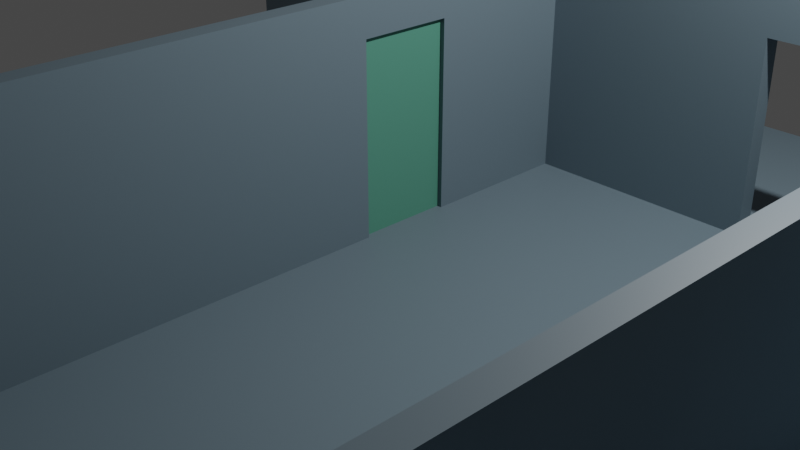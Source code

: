 # Source: zone01.blend  (saved by Blender 2.81.16; exported with 4.5.12 LTS)
import bpy
from mathutils import Matrix  # noqa: F401  (used for matrix-valued properties, if any)

bpy.ops.wm.read_factory_settings(use_empty=True)
scene = bpy.context.scene
scene.name = 'Scene'

# ---- collections
col_collection = bpy.data.collections.new('Collection'); scene.collection.children.link(col_collection)

# ---- materials (node trees are filled in below, after node groups)
mat_zone_mat = bpy.data.materials.new('zone_mat')
mat_zone_mat.use_transparent_shadow = False
mat_door_mat = bpy.data.materials.new('door_mat')
mat_door_mat.use_transparent_shadow = False
mat_material = bpy.data.materials.new('Material')
mat_material.alpha_threshold = 0.0
mat_material.use_transparent_shadow = False
mat_material.line_color = (0.0, 0.0, 0.0, 1.0)

# ---- material node trees
mat_zone_mat.use_nodes = True; mat_zone_mat.node_tree.nodes.clear()
_N = mat_zone_mat.node_tree.nodes; _L = mat_zone_mat.node_tree.links
n0 = _N.new('ShaderNodeOutputMaterial'); n0.name = 'Material Output'; n0.location = (300, 300)
n1 = _N.new('ShaderNodeBsdfPrincipled'); n1.name = 'Principled BSDF'; n1.location = (10, 300)
n1.distribution = 'GGX'
n1.subsurface_method = 'BURLEY'
n1.inputs[0].default_value = (0.1385, 0.1954, 0.233, 1.0)
n1.inputs[3].default_value = 1.45
n1.inputs[27].default_value = (0.0, 0.0, 0.0, 1.0)
n1.inputs[28].default_value = 1.0
_L.new(n1.outputs[0], n0.inputs[0])
n0.is_active_output = True
mat_door_mat.use_nodes = True; mat_door_mat.node_tree.nodes.clear()
_N = mat_door_mat.node_tree.nodes; _L = mat_door_mat.node_tree.links
n0 = _N.new('ShaderNodeOutputMaterial'); n0.name = 'Material Output'; n0.location = (300, 300)
n1 = _N.new('ShaderNodeBsdfPrincipled'); n1.name = 'Principled BSDF'; n1.location = (10, 300)
n1.distribution = 'GGX'
n1.subsurface_method = 'BURLEY'
n1.inputs[0].default_value = (0.09275, 0.3032, 0.2166, 1.0)
n1.inputs[3].default_value = 1.45
n1.inputs[27].default_value = (0.0, 0.0, 0.0, 1.0)
n1.inputs[28].default_value = 1.0
_L.new(n1.outputs[0], n0.inputs[0])
n0.is_active_output = True
mat_material.use_nodes = True; mat_material.node_tree.nodes.clear()
_N = mat_material.node_tree.nodes; _L = mat_material.node_tree.links
n0 = _N.new('ShaderNodeOutputMaterial'); n0.name = 'Material Output'; n0.location = (300, 300)
n1 = _N.new('ShaderNodeBsdfPrincipled'); n1.name = 'Principled BSDF'; n1.location = (10, 300)
n1.distribution = 'GGX'
n1.subsurface_method = 'BURLEY'
n1.inputs[2].default_value = 0.4
n1.inputs[3].default_value = 1.45
n1.inputs[27].default_value = (0.0, 0.0, 0.0, 1.0)
n1.inputs[28].default_value = 1.0
_L.new(n1.outputs[0], n0.inputs[0])
n0.is_active_output = True

# ---- world
world_world = bpy.data.worlds.new('World'); scene.world = world_world
world_world.use_nodes = True; world_world.node_tree.nodes.clear()
_N = world_world.node_tree.nodes; _L = world_world.node_tree.links
n0 = _N.new('ShaderNodeOutputWorld'); n0.name = 'World Output'; n0.location = (300, 300)
n1 = _N.new('ShaderNodeBackground'); n1.name = 'Background'; n1.location = (10, 300)
n1.inputs[0].default_value = (0.05088, 0.05088, 0.05088, 1.0)
_L.new(n1.outputs[0], n0.inputs[0])
n0.is_active_output = True
world_world.color = (0.05088, 0.05088, 0.05088)
world_world.use_sun_shadow = False
world_world.sun_shadow_jitter_overblur = 0.0

# ---- cameras
cam_camera = bpy.data.cameras.new('Camera')
cam_camera.clip_end = 100.0
cam_camera.ortho_scale = 7.314

# ---- lights
light_light = bpy.data.lights.new('Light', 'POINT')
light_light.transmission_factor = 0.0
light_light.energy = 1000.0
light_light.shadow_soft_size = 0.1
light_light.shadow_maximum_resolution = 0.006
light_light.use_absolute_resolution = True

# ---- meshes
me_plane = bpy.data.meshes.new('Plane')
me_plane.from_pydata([(-5.0, -5.0, 0.0), (5.0, -5.0, 0.0), (-5.0, 5.0, 0.0), (5.0, 5.0, 0.0), (-0.1, -5.0, 0.0), (-0.1, 5.0, 0.0), (0.1, -5.0, 0.0), (0.1, 5.0, 0.0), (0.1, 5.0, 2.4), (-0.1, 5.0, 2.4), (-0.1, -5.0, 2.4), (0.1, -5.0, 2.4), (-5.0, 0.5, 0.0), (5.0, 0.5, 0.0), (-0.1, 0.5, 0.0), (0.1, 0.5, 0.0), (-0.1, 0.5, 2.4), (0.1, 0.5, 2.4), (-5.0, -0.5, 0.0), (5.0, -0.5, 0.0), (-0.1, -0.5, 0.0), (0.1, -0.5, 0.0), (-0.1, -0.5, 2.4), (0.1, -0.5, 2.4), (0.1, 5.0, 2.0), (0.1, -5.0, 2.0), (-0.1, -5.0, 2.0), (-0.1, 5.0, 2.0), (-0.1, 0.5, 2.0), (0.1, 0.5, 2.0), (0.1, -0.5, 2.0), (-0.1, -0.5, 2.0), (5.0, 2.165, 0.0), (-0.1, 2.165, 0.0), (0.1, 2.165, 0.0), (0.1, 2.165, 2.4), (-5.0, 2.165, 0.0), (0.1, 2.165, 2.0), (5.0, 2.365, 0.0), (-0.1, 2.365, 0.0), (0.1, 2.365, 0.0), (-5.0, 2.365, 0.0), (-5.0, 2.365, 2.4), (-5.0, 2.165, 2.4), (-0.1, 2.165, 2.4), (-0.1, 2.365, 2.4), (-3.695, 5.0, 0.0), (-3.695, -5.0, 0.0), (-3.695, 0.5, 0.0), (-3.695, -0.5, 0.0), (-3.695, 2.165, 0.0), (-3.695, 2.365, 0.0), (-3.695, 2.165, 2.4), (-3.695, 2.365, 2.4), (-2.695, -5.0, 0.0), (-2.695, 5.0, 0.0), (-2.695, 0.5, 0.0), (-2.695, -0.5, 0.0), (-2.695, 2.165, 0.0), (-2.695, 2.365, 0.0), (-2.695, 2.165, 2.4), (-2.695, 2.365, 2.4), (-5.0, 2.165, 2.0), (-5.0, 2.365, 2.0), (-0.1, 2.365, 2.0), (-0.1, 2.165, 2.0), (-3.695, 2.165, 2.0), (-3.695, 2.365, 2.0), (-2.695, 2.365, 2.0), (-2.695, 2.165, 2.0), (0.1, 2.365, 2.4), (2.55, -5.0, 0.0), (2.55, 5.0, 0.0), (2.55, 0.5, 0.0), (2.55, -0.5, 0.0), (2.55, 2.165, 0.0), (2.55, 2.365, 0.0), (2.55, 2.165, 2.4), (2.55, 2.365, 2.4), (3.55, -5.0, 0.0), (3.55, 5.0, 0.0), (3.55, 0.5, 0.0), (3.55, -0.5, 0.0), (3.55, 2.165, 0.0), (3.55, 2.365, 0.0), (3.55, 2.165, 2.4), (3.55, 2.365, 2.4), (5.0, 2.165, 2.0), (0.1, 2.365, 2.0), (5.0, 2.365, 2.0), (2.55, 2.365, 2.0), (2.55, 2.165, 2.0), (3.55, 2.365, 2.0), (3.55, 2.165, 2.0), (4.8, -5.0, 0.0), (4.8, 5.0, 0.0), (4.8, 0.5, 0.0), (4.8, -0.5, 0.0), (4.8, 2.165, 0.0), (4.8, 2.365, 0.0), (4.8, 2.165, 2.4), (4.8, 2.365, 2.4), (4.8, 2.365, 2.0), (4.8, 2.165, 2.0), (4.8, -5.0, 2.4), (5.0, -5.0, 2.4), (5.0, -0.5, 2.4), (5.0, 0.5, 2.4), (5.0, 2.165, 2.4), (4.8, 0.5, 2.4), (4.8, -0.5, 2.4), (6.2, 5.0, 0.0), (6.2, 0.5, 0.0), (6.2, -0.5, 0.0), (6.2, 2.165, 0.0), (6.2, 2.365, 0.0), (6.4, 5.0, 0.0), (6.4, 0.5, 0.0), (6.4, 2.165, 0.0), (6.4, 2.365, 0.0), (5.0, 2.365, 2.4), (4.8, 5.0, 2.4), (6.2, 2.365, 2.4), (6.2, -0.5, 2.4), (6.2, 0.5, 2.4), (6.2, 2.165, 2.4), (6.4, 2.365, 2.4), (6.4, 5.0, 2.4), (6.4, -0.5, 2.4), (6.4, 0.5, 2.4), (6.4, -5.0, 2.4), (6.4, 2.165, 2.4), (5.0, -4.8, 0.0), (5.0, -4.8, 2.4), (6.2, -4.8, 0.0), (6.2, -5.0, 0.0), (6.2, -5.0, 2.4), (6.2, -4.8, 2.4), (4.8, -0.5, 2.0), (4.8, 0.5, 2.0), (5.0, -0.5, 2.0), (5.0, 0.5, 2.0), (6.4, -5.0, 0.0), (6.4, -0.5, 0.0), (13.4, 5.0, 0.0), (13.4, 5.0, 2.4), (13.4, 4.8, 2.4), (6.2, -2.65, 0.0), (6.2, -2.65, 2.4), (6.2, -3.65, 2.4), (6.2, -3.65, 0.0), (6.4, -2.65, 2.4), (6.4, -2.65, 0.0), (6.4, -3.65, 2.4), (6.4, -3.65, 0.0), (6.4, -2.65, 2.0), (6.4, -3.65, 2.0), (6.2, -2.65, 2.0), (6.2, -3.65, 2.0), (6.4, -4.8, 0.0), (6.2, 5.0, 2.4), (5.0, 5.0, 2.4), (6.2, 4.8, 2.4), (6.2, 4.8, 0.0), (5.0, 4.8, 2.4), (5.0, 4.8, 0.0), (6.4, -4.8, 2.4), (13.4, -4.8, 2.4), (13.4, -5.0, 2.4), (13.4, -5.0, 0.0), (6.4, 4.8, 0.0), (6.4, 4.8, 2.4), (13.4, 4.8, 0.0), (13.4, -4.8, 0.0), (13.6, 4.8, 0.0), (13.6, 5.0, 0.0), (13.6, 5.0, 2.4), (13.6, -5.0, 2.4), (13.6, -5.0, 0.0), (13.6, -4.8, 2.4), (13.6, -4.8, 0.0), (13.6, 4.8, 2.4)], [], [(38, 3, 161, 120), (59, 39, 5, 55), (88, 24, 8, 70), (45, 70, 8, 9), (26, 25, 11, 10), (24, 27, 9, 8), (31, 26, 10, 22), (65, 28, 16, 44), (22, 23, 17, 16), (30, 29, 17, 23), (57, 20, 14, 56), (97, 138, 140, 19), (13, 32, 108, 107, 141), (54, 4, 20, 57), (25, 30, 23, 11), (10, 11, 23, 22), (28, 31, 22, 16), (6, 21, 30, 25), (33, 14, 28, 65), (20, 4, 26, 31), (7, 5, 27, 24), (4, 6, 25, 26), (40, 7, 24, 88), (14, 20, 21, 15), (31, 28, 29, 30), (30, 21, 20, 31), (28, 14, 15, 29), (15, 34, 37, 29), (16, 17, 35, 44), (29, 37, 35, 17), (56, 14, 33, 58), (97, 94, 104, 110, 138), (27, 64, 45, 9), (5, 39, 64, 27), (34, 40, 88, 37), (44, 35, 70, 45), (37, 88, 70, 35), (63, 62, 43, 42), (103, 87, 108, 100), (60, 44, 45, 61), (65, 64, 45, 44), (67, 63, 42, 53), (69, 65, 44, 60), (62, 66, 52, 43), (68, 67, 53, 61), (43, 52, 53, 42), (12, 48, 50, 36), (0, 47, 49, 18), (18, 49, 48, 12), (41, 51, 46, 2), (64, 68, 61, 45), (66, 69, 60, 52), (52, 60, 61, 53), (48, 56, 58, 50), (47, 54, 57, 49), (49, 57, 56, 48), (51, 59, 55, 46), (39, 59, 68, 64), (36, 50, 66, 62), (58, 33, 65, 69), (51, 41, 63, 67), (33, 39, 64, 65), (41, 36, 62, 63), (50, 58, 59, 51), (68, 59, 58, 69), (69, 66, 67, 68), (66, 50, 51, 67), (100, 108, 120, 101), (87, 89, 120, 108), (90, 88, 70, 78), (92, 90, 78, 86), (35, 77, 78, 70), (37, 91, 77, 35), (15, 73, 75, 34), (6, 71, 74, 21), (21, 74, 73, 15), (40, 76, 72, 7), (102, 92, 86, 101), (77, 85, 86, 78), (91, 93, 85, 77), (73, 81, 83, 75), (71, 79, 82, 74), (74, 82, 81, 73), (76, 84, 80, 72), (99, 84, 92, 102), (34, 75, 91, 37), (76, 40, 88, 90), (32, 38, 89, 87), (98, 32, 87, 103), (93, 91, 90, 92), (92, 84, 83, 93), (90, 91, 75, 76), (75, 83, 84, 76), (83, 98, 103, 93), (38, 99, 102, 89), (89, 102, 101, 120), (85, 100, 101, 86), (93, 103, 100, 85), (81, 96, 98, 83), (79, 94, 97, 82), (82, 97, 96, 81), (84, 99, 95, 80), (110, 106, 107, 109), (104, 105, 133, 106, 110), (109, 107, 108, 100), (98, 96, 139, 109, 100), (32, 98, 100, 108), (94, 1, 105, 104), (139, 141, 140, 138), (133, 105, 136, 137), (3, 38, 115, 111), (38, 32, 114, 115), (32, 13, 112, 114), (13, 19, 113, 112), (19, 132, 1, 135, 134, 150, 147, 113), (119, 170, 171, 126), (115, 114, 125, 122), (116, 111, 160, 127), (117, 118, 131, 129), (101, 120, 161, 121), (99, 38, 120, 101), (3, 95, 121, 161), (95, 99, 101, 121), (125, 124, 129, 131), (124, 123, 128, 129), (122, 125, 131, 126), (123, 148, 149, 137, 136, 130, 166, 153, 151, 128), (160, 122, 126, 171, 127), (112, 113, 123, 124), (118, 119, 126, 131), (143, 117, 129, 128), (113, 147, 157, 148, 123), (130, 142, 169, 168), (135, 142, 130, 136), (114, 112, 124, 125), (135, 134, 137, 136), (133, 132, 19, 140, 106), (132, 133, 137, 134), (1, 132, 134, 135), (105, 1, 135, 136), (13, 141, 139, 96), (139, 138, 110, 109), (140, 141, 107, 106), (13, 96, 97, 19), (168, 169, 178, 177), (151, 155, 152, 143, 128), (127, 171, 146, 145), (170, 116, 144, 172), (116, 127, 145, 144), (155, 156, 158, 157), (149, 158, 150, 134, 137), (158, 156, 154, 150), (157, 147, 152, 155), (147, 150, 154, 152), (153, 156, 155, 151), (149, 148, 157, 158), (160, 111, 115, 122), (111, 3, 165, 163), (162, 163, 165, 164), (3, 161, 164, 165), (161, 160, 162, 164), (160, 111, 163, 162), (160, 161, 3, 111), (166, 159, 154, 156, 153), (142, 159, 173, 169), (166, 130, 168, 167), (159, 166, 167, 173), (146, 172, 174, 181), (171, 170, 172, 146), (181, 174, 175, 176), (145, 146, 181, 176), (144, 145, 176, 175), (172, 144, 175, 174), (178, 180, 179, 177), (180, 173, 172, 174), (167, 168, 177, 179), (169, 173, 180, 178), (117, 143, 152, 154, 159, 173, 172, 170, 119, 118), (173, 167, 146, 172), (167, 179, 181, 146), (179, 180, 174, 181)])
_uv = me_plane.uv_layers.new(name='UVMap')
_uv.uv.foreach_set('vector', [1.0, 0.685, 1.0, 0.8425, 1.0, 0.8425, 1.0, 0.685, 0.1332, 0.685, 0.5, 0.685, 0.5, 1.0, 0.1332, 1.0, 0.5, 0.685, 0.5, 1.0, 0.5, 1.0, 0.5, 0.685, 0.5, 0.685, 0.5, 0.685, 0.5, 1.0, 0.5, 1.0, 0.0, 0.0, 0.0, 0.0, 0.0, 0.0, 0.0, 0.0, 0.0, 0.0, 0.0, 0.0, 0.0, 0.0, 0.0, 0.0, 0.5, 0.5, 0.5, 0.0, 0.5, 0.0, 0.5, 0.5, 0.5, 0.685, 0.5, 0.5, 0.5, 0.5, 0.5, 0.685, 0.5, 0.5, 0.5, 0.5, 0.5, 0.5, 0.5, 0.5, 0.5, 0.5, 0.5, 0.5, 0.5, 0.5, 0.5, 0.5, 0.1332, 0.5, 0.5, 0.5, 0.5, 0.5, 0.1332, 0.5, 1.0, 0.5, 1.0, 0.5, 0.0, 0.0, 0.0, 0.0, 0.0, 0.0, 0.0, 0.0, 0.0, 0.0, 0.0, 0.0, 0.0, 0.0, 0.1332, 0.0, 0.5, 0.0, 0.5, 0.5, 0.1332, 0.5, 0.5, 0.0, 0.5, 0.5, 0.5, 0.5, 0.5, 0.0, 0.5, 0.0, 0.5, 0.0, 0.5, 0.5, 0.5, 0.5, 0.5, 0.5, 0.5, 0.5, 0.5, 0.5, 0.5, 0.5, 0.5, 0.0, 0.5, 0.5, 0.5, 0.5, 0.5, 0.0, 0.5, 0.685, 0.5, 0.5, 0.5, 0.5, 0.5, 0.685, 0.5, 0.5, 0.5, 0.0, 0.5, 0.0, 0.5, 0.5, 0.0, 0.0, 0.0, 0.0, 0.0, 0.0, 0.0, 0.0, 0.0, 0.0, 0.0, 0.0, 0.0, 0.0, 0.0, 0.0, 0.5, 0.685, 0.5, 1.0, 0.5, 1.0, 0.5, 0.685, 0.5, 0.5, 0.5, 0.5, 0.5, 0.5, 0.5, 0.5, 0.5, 0.5, 0.5, 0.5, 0.5, 0.5, 0.5, 0.5, 0.5, 0.5, 0.5, 0.5, 0.5, 0.5, 0.5, 0.5, 0.5, 0.5, 0.5, 0.5, 0.5, 0.5, 0.5, 0.5, 0.5, 0.5, 0.5, 0.685, 0.5, 0.685, 0.5, 0.5, 0.5, 0.5, 0.5, 0.5, 0.5, 0.685, 0.5, 0.685, 0.5, 0.5, 0.5, 0.685, 0.5, 0.685, 0.5, 0.5, 0.1332, 0.5, 0.5, 0.5, 0.5, 0.685, 0.1332, 0.685, 1.0, 0.5, 1.0, 0.0, 1.0, 0.0, 1.0, 0.5, 1.0, 0.5, 0.5, 1.0, 0.5, 0.685, 0.5, 0.685, 0.5, 1.0, 0.5, 1.0, 0.5, 0.685, 0.5, 0.685, 0.5, 1.0, 0.5, 0.685, 0.5, 0.685, 0.5, 0.685, 0.5, 0.685, 0.5, 0.685, 0.5, 0.685, 0.5, 0.685, 0.5, 0.685, 0.5, 0.685, 0.5, 0.685, 0.5, 0.685, 0.5, 0.685, 0.0, 0.0, 0.0, 0.0, 0.0, 0.0, 0.0, 0.0, 1.0, 0.685, 1.0, 0.685, 1.0, 0.685, 1.0, 0.685, 0.1332, 0.685, 0.5, 0.685, 0.5, 0.685, 0.1332, 0.685, 0.5, 0.685, 0.5, 0.685, 0.5, 0.685, 0.5, 0.685, 0.1332, 0.685, 0.0, 0.685, 0.0, 0.685, 0.1332, 0.685, 0.1332, 0.685, 0.5, 0.685, 0.5, 0.685, 0.1332, 0.685, 0.0, 0.685, 0.1332, 0.685, 0.1332, 0.685, 0.0, 0.685, 0.1332, 0.685, 0.1332, 0.685, 0.1332, 0.685, 0.1332, 0.685, 0.0, 0.685, 0.1332, 0.685, 0.1332, 0.685, 0.0, 0.685, 0.0, 0.5, 0.1332, 0.5, 0.1332, 0.685, 0.0, 0.685, 0.0, 0.0, 0.1332, 0.0, 0.1332, 0.5, 0.0, 0.5, 0.0, 0.5, 0.1332, 0.5, 0.1332, 0.5, 0.0, 0.5, 0.0, 0.685, 0.1332, 0.685, 0.1332, 1.0, 0.0, 1.0, 0.5, 0.685, 0.1332, 0.685, 0.1332, 0.685, 0.5, 0.685, 0.1332, 0.685, 0.1332, 0.685, 0.1332, 0.685, 0.1332, 0.685, 0.1332, 0.685, 0.1332, 0.685, 0.1332, 0.685, 0.1332, 0.685, 0.1332, 0.5, 0.1332, 0.5, 0.1332, 0.685, 0.1332, 0.685, 0.1332, 0.0, 0.1332, 0.0, 0.1332, 0.5, 0.1332, 0.5, 0.1332, 0.5, 0.1332, 0.5, 0.1332, 0.5, 0.1332, 0.5, 0.1332, 0.685, 0.1332, 0.685, 0.1332, 1.0, 0.1332, 1.0, 0.5, 0.685, 0.1332, 0.685, 0.1332, 0.685, 0.5, 0.685, 0.0, 0.685, 0.1332, 0.685, 0.1332, 0.685, 0.0, 0.685, 0.1332, 0.685, 0.5, 0.685, 0.5, 0.685, 0.1332, 0.685, 0.1332, 0.685, 0.0, 0.685, 0.0, 0.685, 0.1332, 0.685, 0.5, 0.685, 0.5, 0.685, 0.5, 0.685, 0.5, 0.685, 0.0, 0.0, 0.0, 0.0, 0.0, 0.0, 0.0, 0.0, 0.1332, 0.685, 0.1332, 0.685, 0.1332, 0.685, 0.1332, 0.685, 0.1332, 0.685, 0.1332, 0.685, 0.1332, 0.685, 0.1332, 0.685, 0.1332, 0.685, 0.1332, 0.685, 0.1332, 0.685, 0.1332, 0.685, 0.1332, 0.685, 0.1332, 0.685, 0.1332, 0.685, 0.1332, 0.685, 1.0, 0.685, 1.0, 0.685, 1.0, 0.685, 1.0, 0.685, 0.0, 0.0, 0.0, 0.0, 0.0, 0.0, 0.0, 0.0, 0.75, 0.685, 0.5, 0.685, 0.5, 0.685, 0.75, 0.685, 0.75, 0.685, 0.75, 0.685, 0.75, 0.685, 0.75, 0.685, 0.5, 0.685, 0.75, 0.685, 0.75, 0.685, 0.5, 0.685, 0.5, 0.685, 0.75, 0.685, 0.75, 0.685, 0.5, 0.685, 0.5, 0.5, 0.75, 0.5, 0.75, 0.685, 0.5, 0.685, 0.5, 0.0, 0.75, 0.0, 0.75, 0.5, 0.5, 0.5, 0.5, 0.5, 0.75, 0.5, 0.75, 0.5, 0.5, 0.5, 0.5, 0.685, 0.75, 0.685, 0.75, 1.0, 0.5, 1.0, 1.0, 0.685, 0.75, 0.685, 0.75, 0.685, 1.0, 0.685, 0.75, 0.685, 0.75, 0.685, 0.75, 0.685, 0.75, 0.685, 0.75, 0.685, 0.75, 0.685, 0.75, 0.685, 0.75, 0.685, 0.75, 0.5, 0.75, 0.5, 0.75, 0.685, 0.75, 0.685, 0.75, 0.0, 0.75, 0.0, 0.75, 0.5, 0.75, 0.5, 0.75, 0.5, 0.75, 0.5, 0.75, 0.5, 0.75, 0.5, 0.75, 0.685, 0.75, 0.685, 0.75, 1.0, 0.75, 1.0, 1.0, 0.685, 0.75, 0.685, 0.75, 0.685, 1.0, 0.685, 0.5, 0.685, 0.75, 0.685, 0.75, 0.685, 0.5, 0.685, 0.75, 0.685, 0.5, 0.685, 0.5, 0.685, 0.75, 0.685, 0.0, 0.0, 0.0, 0.0, 0.0, 0.0, 0.0, 0.0, 1.0, 0.685, 1.0, 0.685, 1.0, 0.685, 1.0, 0.685, 0.75, 0.685, 0.75, 0.685, 0.75, 0.685, 0.75, 0.685, 0.75, 0.685, 0.75, 0.685, 0.75, 0.685, 0.75, 0.685, 0.75, 0.685, 0.75, 0.685, 0.75, 0.685, 0.75, 0.685, 0.75, 0.685, 0.75, 0.685, 0.75, 0.685, 0.75, 0.685, 0.75, 0.685, 1.0, 0.685, 1.0, 0.685, 0.75, 0.685, 1.0, 0.685, 1.0, 0.685, 1.0, 0.685, 1.0, 0.685, 1.0, 0.685, 1.0, 0.685, 1.0, 0.685, 1.0, 0.685, 0.75, 0.685, 1.0, 0.685, 1.0, 0.685, 0.75, 0.685, 0.75, 0.685, 1.0, 0.685, 1.0, 0.685, 0.75, 0.685, 0.75, 0.5, 1.0, 0.5, 1.0, 0.685, 0.75, 0.685, 0.75, 0.0, 1.0, 0.0, 1.0, 0.5, 0.75, 0.5, 0.75, 0.5, 1.0, 0.5, 1.0, 0.5, 0.75, 0.5, 0.75, 0.685, 1.0, 0.685, 1.0, 1.0, 0.75, 1.0, 1.0, 0.5, 1.0, 0.5, 1.0, 0.5, 1.0, 0.5, 1.0, 0.0, 1.0, 0.0, 1.0, 0.03463, 1.0, 0.5, 1.0, 0.5, 1.0, 0.5, 1.0, 0.5, 1.0, 0.685, 1.0, 0.685, 1.0, 0.685, 1.0, 0.5, 1.0, 0.5, 1.0, 0.5, 1.0, 0.685, 1.0, 0.685, 1.0, 0.685, 1.0, 0.685, 1.0, 0.685, 0.0, 0.0, 0.0, 0.0, 0.0, 0.0, 0.0, 0.0, 1.0, 0.5, 0.0, 0.0, 0.0, 0.0, 1.0, 0.5, 1.0, 0.03463, 1.0, 0.0, 1.0, 0.0, 1.0, 0.03463, 1.0, 0.8425, 1.0, 0.685, 1.0, 0.685, 1.0, 1.0, 0.0, 0.0, 0.0, 0.0, 0.0, 0.0, 0.0, 0.0, 0.0, 0.0, 0.0, 0.0, 0.0, 0.0, 0.0, 0.0, 0.0, 0.0, 0.0, 0.0, 0.0, 0.0, 0.0, 0.0, 0.0, 0.0, 0.0, 0.0, 0.0, 0.0, 0.0, 0.0, 0.0, 0.0, 0.0, 0.0, 0.0, 0.0, 0.0, 0.0, 0.0, 0.0, 0.0, 0.0, 0.0, 0.0, 0.0, 0.0, 0.0, 0.0, 0.0, 0.0, 0.0, 0.0, 0.0, 0.0, 0.0, 0.0, 0.0, 0.0, 0.0, 0.0, 0.0, 0.0, 0.0, 0.0, 0.0, 0.0, 0.0, 0.0, 0.0, 0.0, 1.0, 0.685, 1.0, 0.685, 1.0, 1.0, 1.0, 1.0, 1.0, 0.685, 1.0, 0.685, 1.0, 0.685, 1.0, 0.685, 0.0, 0.0, 0.0, 0.0, 0.0, 0.0, 0.0, 0.0, 1.0, 1.0, 1.0, 0.685, 1.0, 0.685, 1.0, 1.0, 0.0, 0.0, 0.0, 0.0, 0.0, 0.0, 0.0, 0.0, 0.0, 0.0, 0.0, 0.0, 0.0, 0.0, 0.0, 0.0, 0.0, 0.0, 0.0, 0.0, 0.0, 0.0, 0.0, 0.0, 0.0, 0.0, 0.0, 0.0, 0.0, 0.0, 0.0, 0.0, 0.0, 0.0, 0.0, 0.0, 0.0, 0.0, 0.0, 0.0, 0.0, 0.0, 0.0, 0.0, 1.0, 0.8425, 1.0, 0.685, 1.0, 0.685, 1.0, 0.8425, 1.0, 1.0, 0.0, 0.0, 0.0, 0.0, 0.0, 0.0, 0.0, 0.0, 0.0, 0.0, 0.0, 0.0, 0.0, 0.0, 0.0, 0.0, 0.0, 0.0, 0.0, 0.0, 0.0, 0.0, 0.0, 0.0, 0.0, 0.0, 0.0, 0.0, 0.0, 0.0, 0.0, 0.0, 0.0, 0.0, 0.0, 0.0, 0.0, 0.0, 0.0, 0.0, 0.0, 0.0, 0.0, 0.0, 0.0, 0.0, 0.0, 0.0, 0.0, 0.0, 0.0, 0.0, 0.0, 0.0, 0.0, 0.0, 0.0, 0.0, 0.0, 0.0, 0.0, 0.0, 0.0, 0.0, 0.0, 0.0, 0.0, 0.0, 0.0, 0.0, 0.0, 0.0, 0.0, 0.0, 0.0, 0.0, 0.0, 0.0, 0.0, 0.0, 0.0, 0.0, 0.0, 0.0, 0.0, 0.0, 0.0, 0.0, 0.0, 0.0, 0.0, 0.0, 0.0, 0.0, 0.0, 0.0, 0.0, 0.0, 0.0, 0.0, 0.0, 0.0, 0.0, 0.0, 1.0, 0.5, 1.0, 0.5, 1.0, 0.5, 1.0, 0.5, 1.0, 0.5, 1.0, 0.5, 0.0, 0.0, 0.0, 0.0, 0.0, 0.0, 0.0, 0.0, 0.0, 0.0, 1.0, 0.5, 1.0, 0.5, 0.0, 0.0, 0.0, 0.0, 0.0, 0.0, 0.0, 0.0, 0.0, 0.0, 0.0, 0.0, 0.0, 0.0, 0.0, 0.0, 0.0, 0.0, 0.0, 0.0, 1.0, 1.0, 1.0, 0.8425, 1.0, 0.8425, 1.0, 1.0, 0.0, 0.0, 0.0, 0.0, 0.0, 0.0, 0.0, 0.0, 0.0, 0.0, 0.0, 0.0, 0.0, 0.0, 0.0, 0.0, 0.0, 0.0, 0.0, 0.0, 0.0, 0.0, 0.0, 0.0, 0.0, 0.0, 0.0, 0.0, 0.0, 0.0, 0.0, 0.0, 0.0, 0.0, 0.0, 0.0, 0.0, 0.0, 0.0, 0.0, 0.0, 0.0, 0.0, 0.0, 0.0, 0.0, 0.0, 0.0, 0.0, 0.0, 0.0, 0.0, 0.0, 0.0, 0.0, 0.0, 0.0, 0.0, 0.0, 0.0, 0.0, 0.0, 0.0, 0.0, 0.0, 0.0, 0.0, 0.0, 0.0, 0.0, 0.0, 0.0, 0.0, 0.0, 1.0, 0.8425, 1.0, 0.8425, 1.0, 0.685, 1.0, 0.685, 0.0, 0.0, 0.0, 0.0, 0.0, 0.0, 0.0, 0.0, 1.0, 0.8425, 1.0, 0.8425, 1.0, 0.8425, 1.0, 0.8425, 1.0, 0.8425, 1.0, 0.8425, 1.0, 0.8425, 1.0, 0.8425, 0.0, 0.0, 0.0, 0.0, 0.0, 0.0, 0.0, 0.0, 1.0, 0.8425, 1.0, 0.8425, 1.0, 0.8425, 1.0, 0.8425, 0.0, 0.0, 0.0, 0.0, 0.0, 0.0, 0.0, 0.0, 0.0, 0.0, 0.0, 0.0, 0.0, 0.0, 0.0, 0.0, 0.0, 0.0, 0.0, 0.0, 0.0, 0.0, 0.0, 0.0, 0.0, 0.0, 0.0, 0.0, 0.0, 0.0, 0.0, 0.0, 0.0, 0.0, 0.0, 0.0, 0.0, 0.0, 0.0, 0.0, 0.0, 0.0, 0.0, 0.0, 0.0, 0.0, 0.0, 0.0, 0.0, 0.0, 0.0, 0.0, 0.0, 0.0, 0.0, 0.0, 0.0, 0.0, 0.0, 0.0, 0.0, 0.0, 0.0, 0.0, 0.0, 0.0, 1.0, 1.0, 1.0, 0.8425, 1.0, 0.8425, 1.0, 1.0, 0.0, 0.0, 0.0, 0.0, 0.0, 0.0, 0.0, 0.0, 0.0, 0.0, 0.0, 0.0, 0.0, 0.0, 0.0, 0.0, 0.0, 0.0, 0.0, 0.0, 0.0, 0.0, 0.0, 0.0, 0.0, 0.0, 0.0, 0.0, 0.0, 0.0, 0.0, 0.0, 0.0, 0.0, 0.0, 0.0, 0.0, 0.0, 0.0, 0.0, 0.0, 0.0, 0.0, 0.0, 0.0, 0.0, 0.0, 0.0, 0.0, 0.0, 0.0, 0.0, 0.0, 0.0, 0.0, 0.0, 0.0, 0.0, 0.0, 0.0, 0.0, 0.0, 0.0, 0.0, 0.0, 0.0, 0.0, 0.0, 0.0, 0.0, 0.0, 0.0, 0.0, 0.0, 0.0, 0.0, 0.0, 0.0, 0.0, 0.0, 0.0, 0.0, 0.0, 0.0, 0.0, 0.0, 0.0, 0.0, 0.0, 0.0, 0.0, 0.0])
me_plane.materials.append(mat_zone_mat)
me_plane.use_remesh_fix_poles = True
me_plane.use_remesh_preserve_attributes = False
me_plane.use_mirror_vertex_groups = False
me_plane.update()
me_plane_001 = bpy.data.meshes.new('Plane.001')
me_plane_001.from_pydata([(-0.04606, 1.0, -0.003937), (0.05394, 1.0, -0.003937), (-0.04606, 1.0, 1.996), (0.05394, 1.0, 1.996), (-0.04606, -3.052e-05, -0.003937), (-0.04606, -3.052e-05, 1.996), (0.05394, -3.052e-05, -0.003937), (0.05394, -3.052e-05, 1.996)], [], [(2, 3, 1, 0), (5, 4, 6, 7), (3, 2, 5, 7), (1, 3, 7, 6), (0, 1, 6, 4), (2, 0, 4, 5)])
_uv = me_plane_001.uv_layers.new(name='UVMap')
_uv.uv.foreach_set('vector', [0.5, 0.5, 0.5, 0.5, 0.5, 0.5, 0.5, 0.5, 0.5, 0.5, 0.5, 0.5, 0.5, 0.5, 0.5, 0.5, 0.5, 0.5, 0.5, 0.5, 0.5, 0.5, 0.5, 0.5, 0.5, 0.5, 0.5, 0.5, 0.5, 0.5, 0.5, 0.5, 0.5, 0.5, 0.5, 0.5, 0.5, 0.5, 0.5, 0.5, 0.5, 0.5, 0.5, 0.5, 0.5, 0.5, 0.5, 0.5])
me_plane_001.materials.append(mat_door_mat)
me_plane_001.use_remesh_fix_poles = True
me_plane_001.use_remesh_preserve_attributes = False
me_plane_001.use_mirror_vertex_groups = False
me_plane_001.update()
me_cube = bpy.data.meshes.new('Cube')
me_cube.from_pydata([(-2.0, -0.1, -0.5), (-2.0, -0.1, 0.5), (-2.0, 0.1, -0.5), (-2.0, 0.1, 0.5), (2.0, -0.1, -0.5), (2.0, -0.1, 0.5), (2.0, 0.1, -0.5), (2.0, 0.1, 0.5)], [], [(0, 1, 3, 2), (2, 3, 7, 6), (6, 7, 5, 4), (4, 5, 1, 0), (2, 6, 4, 0), (7, 3, 1, 5)])
_uv = me_cube.uv_layers.new(name='UVMap')
_uv.uv.foreach_set('vector', [0.375, 0.0, 0.625, 0.0, 0.625, 0.25, 0.375, 0.25, 0.375, 0.25, 0.625, 0.25, 0.625, 0.5, 0.375, 0.5, 0.375, 0.5, 0.625, 0.5, 0.625, 0.75, 0.375, 0.75, 0.375, 0.75, 0.625, 0.75, 0.625, 1.0, 0.375, 1.0, 0.125, 0.5, 0.375, 0.5, 0.375, 0.75, 0.125, 0.75, 0.625, 0.5, 0.875, 0.5, 0.875, 0.75, 0.625, 0.75])
me_cube.materials.append(mat_material)
me_cube.use_remesh_fix_poles = True
me_cube.use_remesh_preserve_attributes = False
me_cube.use_mirror_vertex_groups = False
me_cube.update()
me_cube_001 = bpy.data.meshes.new('Cube.001')
me_cube_001.from_pydata([(-1.5, -0.1, -0.5), (-1.5, -0.1, 0.5), (-1.5, 0.1, -0.5), (-1.5, 0.1, 0.5), (1.5, -0.1, -0.5), (1.5, -0.1, 0.5), (1.5, 0.1, -0.5), (1.5, 0.1, 0.5)], [], [(0, 1, 3, 2), (2, 3, 7, 6), (6, 7, 5, 4), (4, 5, 1, 0), (2, 6, 4, 0), (7, 3, 1, 5)])
_uv = me_cube_001.uv_layers.new(name='UVMap')
_uv.uv.foreach_set('vector', [0.375, 0.0, 0.625, 0.0, 0.625, 0.25, 0.375, 0.25, 0.375, 0.25, 0.625, 0.25, 0.625, 0.5, 0.375, 0.5, 0.375, 0.5, 0.625, 0.5, 0.625, 0.75, 0.375, 0.75, 0.375, 0.75, 0.625, 0.75, 0.625, 1.0, 0.375, 1.0, 0.125, 0.5, 0.375, 0.5, 0.375, 0.75, 0.125, 0.75, 0.625, 0.5, 0.875, 0.5, 0.875, 0.75, 0.625, 0.75])
me_cube_001.materials.append(mat_material)
me_cube_001.use_remesh_fix_poles = True
me_cube_001.use_remesh_preserve_attributes = False
me_cube_001.use_mirror_vertex_groups = False
me_cube_001.update()
me_cube_002 = bpy.data.meshes.new('Cube.002')
me_cube_002.from_pydata([(-0.25, -0.25, -1.2), (-0.25, -0.25, 1.2), (-0.25, 0.25, -1.2), (-0.25, 0.25, 1.2), (0.25, -0.25, -1.2), (0.25, -0.25, 1.2), (0.25, 0.25, -1.2), (0.25, 0.25, 1.2)], [], [(0, 1, 3, 2), (2, 3, 7, 6), (6, 7, 5, 4), (4, 5, 1, 0), (2, 6, 4, 0), (7, 3, 1, 5)])
_uv = me_cube_002.uv_layers.new(name='UVMap')
_uv.uv.foreach_set('vector', [0.375, 0.0, 0.625, 0.0, 0.625, 0.25, 0.375, 0.25, 0.375, 0.25, 0.625, 0.25, 0.625, 0.5, 0.375, 0.5, 0.375, 0.5, 0.625, 0.5, 0.625, 0.75, 0.375, 0.75, 0.375, 0.75, 0.625, 0.75, 0.625, 1.0, 0.375, 1.0, 0.125, 0.5, 0.375, 0.5, 0.375, 0.75, 0.125, 0.75, 0.625, 0.5, 0.875, 0.5, 0.875, 0.75, 0.625, 0.75])
me_cube_002.use_remesh_fix_poles = True
me_cube_002.use_remesh_preserve_attributes = False
me_cube_002.use_mirror_vertex_groups = False
me_cube_002.update()
me_cube_003 = bpy.data.meshes.new('Cube.003')
me_cube_003.from_pydata([(-0.25, -0.25, -1.2), (-0.25, -0.25, 1.2), (-0.25, 0.25, -1.2), (-0.25, 0.25, 1.2), (0.25, -0.25, -1.2), (0.25, -0.25, 1.2), (0.25, 0.25, -1.2), (0.25, 0.25, 1.2)], [], [(0, 1, 3, 2), (2, 3, 7, 6), (6, 7, 5, 4), (4, 5, 1, 0), (2, 6, 4, 0), (7, 3, 1, 5)])
_uv = me_cube_003.uv_layers.new(name='UVMap')
_uv.uv.foreach_set('vector', [0.375, 0.0, 0.625, 0.0, 0.625, 0.25, 0.375, 0.25, 0.375, 0.25, 0.625, 0.25, 0.625, 0.5, 0.375, 0.5, 0.375, 0.5, 0.625, 0.5, 0.625, 0.75, 0.375, 0.75, 0.375, 0.75, 0.625, 0.75, 0.625, 1.0, 0.375, 1.0, 0.125, 0.5, 0.375, 0.5, 0.375, 0.75, 0.125, 0.75, 0.625, 0.5, 0.875, 0.5, 0.875, 0.75, 0.625, 0.75])
me_cube_003.use_remesh_fix_poles = True
me_cube_003.use_remesh_preserve_attributes = False
me_cube_003.use_mirror_vertex_groups = False
me_cube_003.update()
me_cube_004 = bpy.data.meshes.new('Cube.004')
me_cube_004.from_pydata([(-0.25, -0.25, -1.2), (-0.25, -0.25, 1.2), (-0.25, 0.25, -1.2), (-0.25, 0.25, 1.2), (0.25, -0.25, -1.2), (0.25, -0.25, 1.2), (0.25, 0.25, -1.2), (0.25, 0.25, 1.2)], [], [(0, 1, 3, 2), (2, 3, 7, 6), (6, 7, 5, 4), (4, 5, 1, 0), (2, 6, 4, 0), (7, 3, 1, 5)])
_uv = me_cube_004.uv_layers.new(name='UVMap')
_uv.uv.foreach_set('vector', [0.375, 0.0, 0.625, 0.0, 0.625, 0.25, 0.375, 0.25, 0.375, 0.25, 0.625, 0.25, 0.625, 0.5, 0.375, 0.5, 0.375, 0.5, 0.625, 0.5, 0.625, 0.75, 0.375, 0.75, 0.375, 0.75, 0.625, 0.75, 0.625, 1.0, 0.375, 1.0, 0.125, 0.5, 0.375, 0.5, 0.375, 0.75, 0.125, 0.75, 0.625, 0.5, 0.875, 0.5, 0.875, 0.75, 0.625, 0.75])
me_cube_004.use_remesh_fix_poles = True
me_cube_004.use_remesh_preserve_attributes = False
me_cube_004.use_mirror_vertex_groups = False
me_cube_004.update()
me_cube_005 = bpy.data.meshes.new('Cube.005')
me_cube_005.from_pydata([(-0.25, -0.25, -1.2), (-0.25, -0.25, 1.2), (-0.25, 0.25, -1.2), (-0.25, 0.25, 1.2), (0.25, -0.25, -1.2), (0.25, -0.25, 1.2), (0.25, 0.25, -1.2), (0.25, 0.25, 1.2)], [], [(0, 1, 3, 2), (2, 3, 7, 6), (6, 7, 5, 4), (4, 5, 1, 0), (2, 6, 4, 0), (7, 3, 1, 5)])
_uv = me_cube_005.uv_layers.new(name='UVMap')
_uv.uv.foreach_set('vector', [0.375, 0.0, 0.625, 0.0, 0.625, 0.25, 0.375, 0.25, 0.375, 0.25, 0.625, 0.25, 0.625, 0.5, 0.375, 0.5, 0.375, 0.5, 0.625, 0.5, 0.625, 0.75, 0.375, 0.75, 0.375, 0.75, 0.625, 0.75, 0.625, 1.0, 0.375, 1.0, 0.125, 0.5, 0.375, 0.5, 0.375, 0.75, 0.125, 0.75, 0.625, 0.5, 0.875, 0.5, 0.875, 0.75, 0.625, 0.75])
me_cube_005.use_remesh_fix_poles = True
me_cube_005.use_remesh_preserve_attributes = False
me_cube_005.use_mirror_vertex_groups = False
me_cube_005.update()
me_cube_006 = bpy.data.meshes.new('Cube.006')
me_cube_006.from_pydata([(-0.25, -0.25, -1.2), (-0.25, -0.25, 1.2), (-0.25, 0.25, -1.2), (-0.25, 0.25, 1.2), (0.25, -0.25, -1.2), (0.25, -0.25, 1.2), (0.25, 0.25, -1.2), (0.25, 0.25, 1.2)], [], [(0, 1, 3, 2), (2, 3, 7, 6), (6, 7, 5, 4), (4, 5, 1, 0), (2, 6, 4, 0), (7, 3, 1, 5)])
_uv = me_cube_006.uv_layers.new(name='UVMap')
_uv.uv.foreach_set('vector', [0.375, 0.0, 0.625, 0.0, 0.625, 0.25, 0.375, 0.25, 0.375, 0.25, 0.625, 0.25, 0.625, 0.5, 0.375, 0.5, 0.375, 0.5, 0.625, 0.5, 0.625, 0.75, 0.375, 0.75, 0.375, 0.75, 0.625, 0.75, 0.625, 1.0, 0.375, 1.0, 0.125, 0.5, 0.375, 0.5, 0.375, 0.75, 0.125, 0.75, 0.625, 0.5, 0.875, 0.5, 0.875, 0.75, 0.625, 0.75])
me_cube_006.use_remesh_fix_poles = True
me_cube_006.use_remesh_preserve_attributes = False
me_cube_006.use_mirror_vertex_groups = False
me_cube_006.update()
me_cube_007 = bpy.data.meshes.new('Cube.007')
me_cube_007.from_pydata([(-0.25, -0.25, -1.2), (-0.25, -0.25, 1.2), (-0.25, 0.25, -1.2), (-0.25, 0.25, 1.2), (0.25, -0.25, -1.2), (0.25, -0.25, 1.2), (0.25, 0.25, -1.2), (0.25, 0.25, 1.2)], [], [(0, 1, 3, 2), (2, 3, 7, 6), (6, 7, 5, 4), (4, 5, 1, 0), (2, 6, 4, 0), (7, 3, 1, 5)])
_uv = me_cube_007.uv_layers.new(name='UVMap')
_uv.uv.foreach_set('vector', [0.375, 0.0, 0.625, 0.0, 0.625, 0.25, 0.375, 0.25, 0.375, 0.25, 0.625, 0.25, 0.625, 0.5, 0.375, 0.5, 0.375, 0.5, 0.625, 0.5, 0.625, 0.75, 0.375, 0.75, 0.375, 0.75, 0.625, 0.75, 0.625, 1.0, 0.375, 1.0, 0.125, 0.5, 0.375, 0.5, 0.375, 0.75, 0.125, 0.75, 0.625, 0.5, 0.875, 0.5, 0.875, 0.75, 0.625, 0.75])
me_cube_007.materials.append(mat_material)
me_cube_007.use_remesh_fix_poles = True
me_cube_007.use_remesh_preserve_attributes = False
me_cube_007.use_mirror_vertex_groups = False
me_cube_007.update()

# ---- objects
ob_light = bpy.data.objects.new('Light', light_light)
ob_camera = bpy.data.objects.new('Camera', cam_camera)
ob_zone = bpy.data.objects.new('zone', me_plane)
ob_door = bpy.data.objects.new('door', me_plane_001)
ob_cube = bpy.data.objects.new('Cube', me_cube)
ob_cube_001 = bpy.data.objects.new('Cube.001', me_cube_001)
ob_cube_002 = bpy.data.objects.new('Cube.002', me_cube_002)
ob_cube_003 = bpy.data.objects.new('Cube.003', me_cube_003)
ob_cube_004 = bpy.data.objects.new('Cube.004', me_cube_004)
ob_cube_005 = bpy.data.objects.new('Cube.005', me_cube_005)
ob_cube_006 = bpy.data.objects.new('Cube.006', me_cube_006)
ob_cube_007 = bpy.data.objects.new('Cube.007', me_cube_007)

# ---- transforms, parenting, visibility, modifiers, constraints
ob_light.location = (4.076, 1.005, 5.904)
ob_light.rotation_euler = (0.6503, 0.05522, 1.866)
ob_light.lock_rotations_4d = False
ob_light.empty_display_type = 'ARROWS'
ob_light.color = (0.0, 0.0, 0.0, 0.0)
ob_light.lineart.crease_threshold = 0.0
ob_camera.location = (7.359, -6.926, 4.958)
ob_camera.rotation_euler = (1.109, 0.0, 0.8149)
ob_camera.lock_rotations_4d = False
ob_camera.empty_display_type = 'ARROWS'
ob_camera.color = (0.0, 0.0, 0.0, 0.0)
ob_camera.display_type = 'WIRE'
ob_camera.lineart.crease_threshold = 0.0
ob_zone.location = (0.0, 0.0, 0.0)
ob_zone.lineart.crease_threshold = 0.0
ob_door.location = (-0.003938, -0.5, 0.003937)
ob_door.lineart.crease_threshold = 0.0
ob_cube.location = (9.678, -3.332, 0.5)
ob_cube.lineart.crease_threshold = 0.0
ob_cube_001.location = (11.58, -0.6254, 0.5)
ob_cube_001.rotation_euler = (0.0, -0.0, 1.571)
ob_cube_001.lineart.crease_threshold = 0.0
ob_cube_002.location = (10.29, 1.626, 1.2)
ob_cube_002.rotation_euler = (0.0, -0.0, 1.571)
ob_cube_002.lineart.crease_threshold = 0.0
ob_cube_003.location = (10.29, 3.406, 1.2)
ob_cube_003.rotation_euler = (0.0, -0.0, 1.571)
ob_cube_003.lineart.crease_threshold = 0.0
ob_cube_004.location = (8.756, 1.626, 1.2)
ob_cube_004.rotation_euler = (0.0, -0.0, 1.571)
ob_cube_004.lineart.crease_threshold = 0.0
ob_cube_005.location = (8.756, 3.406, 1.2)
ob_cube_005.rotation_euler = (0.0, -0.0, 1.571)
ob_cube_005.lineart.crease_threshold = 0.0
ob_cube_006.location = (7.271, 1.626, 1.2)
ob_cube_006.rotation_euler = (0.0, -0.0, 1.571)
ob_cube_006.lineart.crease_threshold = 0.0
ob_cube_007.location = (7.271, 3.406, 1.2)
ob_cube_007.rotation_euler = (0.0, -0.0, 1.571)
ob_cube_007.lineart.crease_threshold = 0.0

# ---- collection membership
col_collection.objects.link(ob_light)
col_collection.objects.link(ob_camera)
col_collection.objects.link(ob_zone)
col_collection.objects.link(ob_door)
col_collection.objects.link(ob_cube)
col_collection.objects.link(ob_cube_001)
col_collection.objects.link(ob_cube_002)
col_collection.objects.link(ob_cube_003)
col_collection.objects.link(ob_cube_004)
col_collection.objects.link(ob_cube_005)
col_collection.objects.link(ob_cube_006)
col_collection.objects.link(ob_cube_007)

# ---- scene / render settings (as saved in the file)
scene.camera = ob_camera
scene.frame_start = 1; scene.frame_end = 250; scene.frame_set(1)
scene.render.engine = 'BLENDER_EEVEE_NEXT'
scene.cycles.use_denoising = False
scene.cycles.samples = 128
scene.cycles.sampling_pattern = 'TABULATED_SOBOL'
scene.cycles.use_adaptive_sampling = False
scene.cycles.use_light_tree = False
scene.view_settings.view_transform = 'Filmic'
bpy.context.view_layer.update()
